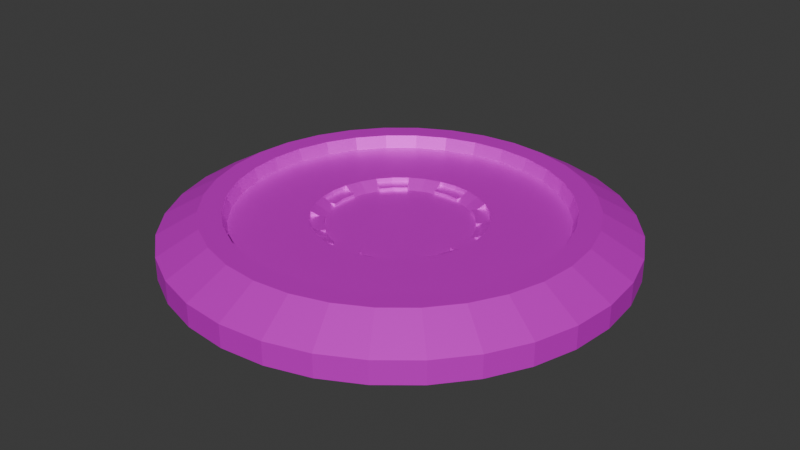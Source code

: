 # Source: vault.blend  (saved by Blender 4.2.66; exported with 4.5.12 LTS)
import bpy
from mathutils import Matrix  # noqa: F401  (used for matrix-valued properties, if any)

bpy.ops.wm.read_factory_settings(use_empty=True)
scene = bpy.context.scene
scene.name = 'Scene'

# ---- collections
col_collection = bpy.data.collections.new('Collection'); scene.collection.children.link(col_collection)

# ---- images (referenced by path relative to the original .blend; pixels are not part of the script)
import os
ASSET_DIR = os.environ.get("B2B_ASSET_DIR", "")  # directory of the original .blend (textures are referenced by path, not embedded)
HERE = os.path.dirname(os.path.abspath(__file__))  # packed textures are extracted next to this script under _unpacked/

def load_image(name, relpath, width, height, colorspace="sRGB"):
    """Load a texture the original file referenced (path relative to the .blend, or extracted next to this script)."""
    p = next((c for c in (os.path.join(HERE, relpath), os.path.join(ASSET_DIR, relpath)) if relpath and os.path.exists(c)), "")
    if p:
        img = bpy.data.images.load(p, check_existing=True)
        img.name = name
    else:  # same state as the original file: an image datablock whose file is absent (Cycles renders it pink)
        img = bpy.data.images.new(name, width, height)
        img.source = "FILE"
        img.filepath = "//" + (relpath or name)
    img.colorspace_settings.name = colorspace
    return img
img_imphenziapalette01_png = load_image('ImphenziaPalette01.png', 'ImphenziaPalette01.png', 1024, 1024, 'sRGB')

# ---- materials (node trees are filled in below, after node groups)
mat_material_001 = bpy.data.materials.new('Material.001')

# ---- material node trees
mat_material_001.use_nodes = True; mat_material_001.node_tree.nodes.clear()
_N = mat_material_001.node_tree.nodes; _L = mat_material_001.node_tree.links
n0 = _N.new('ShaderNodeBsdfPrincipled'); n0.name = 'Principled BSDF'; n0.location = (8, 259)
n0.inputs[1].default_value = 0.45
n1 = _N.new('ShaderNodeOutputMaterial'); n1.name = 'Material Output'; n1.location = (300, 300)
n2 = _N.new('ShaderNodeTexImage'); n2.name = 'Image Texture'; n2.location = (-398, 283)
n2.image = img_imphenziapalette01_png
_L.new(n0.outputs[0], n1.inputs[0])
_L.new(n2.outputs[0], n0.inputs[0])
n1.is_active_output = True

# ---- world
world_world = bpy.data.worlds.new('World'); scene.world = world_world
world_world.use_nodes = True; world_world.node_tree.nodes.clear()
_N = world_world.node_tree.nodes; _L = world_world.node_tree.links
n0 = _N.new('ShaderNodeOutputWorld'); n0.name = 'World Output'; n0.location = (300, 300)
n1 = _N.new('ShaderNodeBackground'); n1.name = 'Background'; n1.location = (10, 300)
n1.inputs[0].default_value = (0.05088, 0.05088, 0.05088, 1.0)
_L.new(n1.outputs[0], n0.inputs[0])
n0.is_active_output = True
world_world.color = (0.05088, 0.05088, 0.05088)
world_world.sun_shadow_jitter_overblur = 0.0

# ---- meshes
me_cylinder_001 = bpy.data.meshes.new('Cylinder.001')
me_cylinder_001.from_pydata([(0.0, 10.0, -1.0), (-1.608e-06, 2.589, 0.1123), (1.951, 9.808, -1.0), (0.5051, 2.539, 0.1123), (3.827, 9.239, -1.0), (0.9908, 2.392, 0.1123), (5.556, 8.315, -1.0), (1.438, 2.153, 0.1123), (7.071, 7.071, -1.0), (1.831, 1.831, 0.1123), (8.315, 5.556, -1.0), (2.153, 1.438, 0.1123), (9.239, 3.827, -1.0), (2.392, 0.9908, 0.1123), (9.808, 1.951, -1.0), (2.539, 0.5051, 0.1123), (10.0, 0.0, -1.0), (2.589, 1.608e-06, 0.1123), (9.808, -1.951, -1.0), (2.539, -0.5051, 0.1123), (9.239, -3.827, -1.0), (2.392, -0.9908, 0.1123), (8.315, -5.556, -1.0), (2.153, -1.438, 0.1123), (7.071, -7.071, -1.0), (1.831, -1.831, 0.1123), (5.556, -8.315, -1.0), (1.438, -2.153, 0.1123), (3.827, -9.239, -1.0), (0.9908, -2.392, 0.1123), (1.951, -9.808, -1.0), (0.5051, -2.539, 0.1123), (0.0, -10.0, -1.0), (1.608e-06, -2.589, 0.1123), (-1.951, -9.808, -1.0), (-0.5051, -2.539, 0.1123), (-3.827, -9.239, -1.0), (-0.9908, -2.392, 0.1123), (-5.556, -8.315, -1.0), (-1.438, -2.153, 0.1123), (-7.071, -7.071, -1.0), (-1.831, -1.831, 0.1123), (-8.315, -5.556, -1.0), (-2.153, -1.438, 0.1123), (-9.239, -3.827, -1.0), (-2.392, -0.9908, 0.1123), (-9.808, -1.951, -1.0), (-2.539, -0.5051, 0.1123), (-10.0, 0.0, -1.0), (-2.589, -1.608e-06, 0.1123), (-9.808, 1.951, -1.0), (-2.539, 0.5051, 0.1123), (-9.239, 3.827, -1.0), (-2.392, 0.9908, 0.1123), (-8.315, 5.556, -1.0), (-2.153, 1.438, 0.1123), (-7.071, 7.071, -1.0), (-1.831, 1.831, 0.1123), (-5.556, 8.315, -1.0), (-1.438, 2.153, 0.1123), (-3.827, 9.239, -1.0), (-0.9908, 2.392, 0.1123), (-1.951, 9.808, -1.0), (-0.5051, 2.539, 0.1123), (1.951, 9.808, 0.008844), (0.0, 10.0, 0.008844), (3.827, 9.239, 0.008844), (5.556, 8.315, 0.008844), (7.071, 7.071, 0.008844), (8.315, 5.556, 0.008844), (9.239, 3.827, 0.008844), (9.808, 1.951, 0.008844), (10.0, 0.0, 0.008844), (9.808, -1.951, 0.008844), (9.239, -3.827, 0.008844), (8.315, -5.556, 0.008844), (7.071, -7.071, 0.008844), (5.556, -8.315, 0.008844), (3.827, -9.239, 0.008844), (1.951, -9.808, 0.008844), (0.0, -10.0, 0.008844), (-1.951, -9.808, 0.008844), (-3.827, -9.239, 0.008844), (-5.556, -8.315, 0.008844), (-7.071, -7.071, 0.008844), (-8.315, -5.556, 0.008844), (-9.239, -3.827, 0.008844), (-9.808, -1.951, 0.008844), (-10.0, 0.0, 0.008844), (-9.808, 1.951, 0.008844), (-9.239, 3.827, 0.008844), (-8.315, 5.556, 0.008844), (-7.071, 7.071, 0.008844), (-5.556, 8.315, 0.008844), (-3.827, 9.239, 0.008844), (-1.951, 9.808, 0.008844), (1.569, 7.887, 1.0), (-5.963e-08, 8.042, 1.0), (3.077, 7.43, 1.0), (4.468, 6.687, 1.0), (5.686, 5.686, 1.0), (6.687, 4.468, 1.0), (7.43, 3.077, 1.0), (7.887, 1.569, 1.0), (8.042, 5.963e-08, 1.0), (7.887, -1.569, 1.0), (7.43, -3.077, 1.0), (6.687, -4.468, 1.0), (5.686, -5.686, 1.0), (4.468, -6.687, 1.0), (3.077, -7.43, 1.0), (1.569, -7.887, 1.0), (5.963e-08, -8.042, 1.0), (-1.569, -7.887, 1.0), (-3.077, -7.43, 1.0), (-4.468, -6.687, 1.0), (-5.686, -5.686, 1.0), (-6.687, -4.468, 1.0), (-7.43, -3.077, 1.0), (-7.887, -1.569, 1.0), (-8.042, -5.963e-08, 1.0), (-7.887, 1.569, 1.0), (-7.43, 3.077, 1.0), (-6.687, 4.468, 1.0), (-5.686, 5.686, 1.0), (-4.468, 6.687, 1.0), (-3.077, 7.43, 1.0), (-1.569, 7.887, 1.0), (1.419, 7.134, 1.0), (-2.859e-07, 7.274, 1.0), (2.784, 6.72, 1.0), (4.041, 6.048, 1.0), (5.143, 5.143, 1.0), (6.048, 4.041, 1.0), (6.72, 2.784, 1.0), (7.134, 1.419, 1.0), (7.274, 2.859e-07, 1.0), (7.134, -1.419, 1.0), (6.72, -2.784, 1.0), (6.048, -4.041, 1.0), (5.143, -5.143, 1.0), (4.041, -6.048, 1.0), (2.784, -6.72, 1.0), (1.419, -7.134, 1.0), (2.859e-07, -7.274, 1.0), (-1.419, -7.134, 1.0), (-2.784, -6.72, 1.0), (-4.041, -6.048, 1.0), (-5.143, -5.143, 1.0), (-6.048, -4.041, 1.0), (-6.72, -2.784, 1.0), (-7.134, -1.419, 1.0), (-7.274, -2.859e-07, 1.0), (-7.134, 1.419, 1.0), (-6.72, 2.784, 1.0), (-6.048, 4.041, 1.0), (-5.143, 5.143, 1.0), (-4.041, 6.048, 1.0), (-2.784, 6.72, 1.0), (-1.419, 7.134, 1.0), (0.7292, 3.666, 0.4521), (-1.411e-06, 3.738, 0.4521), (1.43, 3.453, 0.4521), (2.077, 3.108, 0.4521), (2.643, 2.643, 0.4521), (3.108, 2.077, 0.4521), (3.453, 1.43, 0.4521), (3.666, 0.7292, 0.4521), (3.738, 1.411e-06, 0.4521), (3.666, -0.7292, 0.4521), (3.453, -1.43, 0.4521), (3.108, -2.077, 0.4521), (2.643, -2.643, 0.4521), (2.077, -3.108, 0.4521), (1.43, -3.453, 0.4521), (0.7292, -3.666, 0.4521), (1.411e-06, -3.738, 0.4521), (-0.7292, -3.666, 0.4521), (-1.43, -3.453, 0.4521), (-2.077, -3.108, 0.4521), (-2.643, -2.643, 0.4521), (-3.108, -2.077, 0.4521), (-3.453, -1.43, 0.4521), (-3.666, -0.7292, 0.4521), (-3.738, -1.411e-06, 0.4521), (-3.666, 0.7292, 0.4521), (-3.453, 1.43, 0.4521), (-3.108, 2.077, 0.4521), (-2.643, 2.643, 0.4521), (-2.077, 3.108, 0.4521), (-1.43, 3.453, 0.4521), (-0.7292, 3.666, 0.4521), (0.6126, 3.08, 0.1123), (-1.503e-06, 3.14, 0.1123), (1.202, 2.901, 0.1123), (1.744, 2.611, 0.1123), (2.22, 2.22, 0.1123), (2.611, 1.744, 0.1123), (2.901, 1.202, 0.1123), (3.08, 0.6126, 0.1123), (3.14, 1.503e-06, 0.1123), (3.08, -0.6126, 0.1123), (2.901, -1.202, 0.1123), (2.611, -1.744, 0.1123), (2.22, -2.22, 0.1123), (1.744, -2.611, 0.1123), (1.202, -2.901, 0.1123), (0.6126, -3.08, 0.1123), (1.503e-06, -3.14, 0.1123), (-0.6126, -3.08, 0.1123), (-1.202, -2.901, 0.1123), (-1.744, -2.611, 0.1123), (-2.22, -2.22, 0.1123), (-2.611, -1.744, 0.1123), (-2.901, -1.202, 0.1123), (-3.08, -0.6126, 0.1123), (-3.14, -1.503e-06, 0.1123), (-3.08, 0.6126, 0.1123), (-2.901, 1.202, 0.1123), (-2.611, 1.744, 0.1123), (-2.22, 2.22, 0.1123), (-1.744, 2.611, 0.1123), (-1.202, 2.901, 0.1123), (-0.6126, 3.08, 0.1123), (0.7292, 3.666, 0.2469), (-1.411e-06, 3.738, 0.2469), (2.643, 2.643, 0.2469), (2.077, 3.108, 0.2469), (3.108, 2.077, 0.2469), (3.738, 1.411e-06, 0.2469), (3.666, 0.7292, 0.2469), (3.666, -0.7292, 0.2469), (2.643, -2.643, 0.2469), (3.108, -2.077, 0.2469), (2.077, -3.108, 0.2469), (1.411e-06, -3.738, 0.2469), (0.7292, -3.666, 0.2469), (-0.7292, -3.666, 0.2469), (-2.643, -2.643, 0.2469), (-2.077, -3.108, 0.2469), (-3.108, -2.077, 0.2469), (-3.738, -1.411e-06, 0.2469), (-3.666, -0.7292, 0.2469), (-3.666, 0.7292, 0.2469), (-2.643, 2.643, 0.2469), (-3.108, 2.077, 0.2469), (-2.077, 3.108, 0.2469), (-0.7292, 3.666, 0.2469), (0.6126, 3.08, 0.2469), (-1.503e-06, 3.14, 0.2469), (2.22, 2.22, 0.2469), (1.744, 2.611, 0.2469), (2.611, 1.744, 0.2469), (3.14, 1.503e-06, 0.2469), (3.08, 0.6126, 0.2469), (3.08, -0.6126, 0.2469), (2.22, -2.22, 0.2469), (2.611, -1.744, 0.2469), (1.744, -2.611, 0.2469), (1.503e-06, -3.14, 0.2469), (0.6126, -3.08, 0.2469), (-0.6126, -3.08, 0.2469), (-2.22, -2.22, 0.2469), (-1.744, -2.611, 0.2469), (-2.611, -1.744, 0.2469), (-3.14, -1.503e-06, 0.2469), (-3.08, -0.6126, 0.2469), (-3.08, 0.6126, 0.2469), (-2.22, 2.22, 0.2469), (-2.611, 1.744, 0.2469), (-1.744, 2.611, 0.2469), (-0.6126, 3.08, 0.2469), (1.608, 8.083, 1.0), (0.0, 8.241, 1.0), (3.154, 7.614, 1.0), (4.578, 6.852, 1.0), (5.827, 5.827, 1.0), (6.852, 4.578, 1.0), (7.614, 3.154, 1.0), (8.083, 1.608, 1.0), (8.241, 0.0, 1.0), (8.083, -1.608, 1.0), (7.614, -3.154, 1.0), (6.852, -4.578, 1.0), (5.827, -5.827, 1.0), (4.578, -6.852, 1.0), (3.154, -7.614, 1.0), (1.608, -8.083, 1.0), (0.0, -8.241, 1.0), (-1.608, -8.083, 1.0), (-3.154, -7.614, 1.0), (-4.578, -6.852, 1.0), (-5.827, -5.827, 1.0), (-6.852, -4.578, 1.0), (-7.614, -3.154, 1.0), (-8.083, -1.608, 1.0), (-8.241, 0.0, 1.0), (-8.083, 1.608, 1.0), (-7.614, 3.154, 1.0), (-6.852, 4.578, 1.0), (-5.827, 5.827, 1.0), (-4.578, 6.852, 1.0), (-3.154, 7.614, 1.0), (-1.608, 8.083, 1.0), (1.38, 6.939, 0.4521), (-3.492e-07, 7.075, 0.4521), (2.707, 6.536, 0.4521), (3.931, 5.883, 0.4521), (5.003, 5.003, 0.4521), (5.883, 3.931, 0.4521), (6.536, 2.707, 0.4521), (6.939, 1.38, 0.4521), (7.075, 3.492e-07, 0.4521), (6.939, -1.38, 0.4521), (6.536, -2.707, 0.4521), (5.883, -3.931, 0.4521), (5.003, -5.003, 0.4521), (3.931, -5.883, 0.4521), (2.707, -6.536, 0.4521), (1.38, -6.939, 0.4521), (3.492e-07, -7.075, 0.4521), (-1.38, -6.939, 0.4521), (-2.707, -6.536, 0.4521), (-3.931, -5.883, 0.4521), (-5.003, -5.003, 0.4521), (-5.883, -3.931, 0.4521), (-6.536, -2.707, 0.4521), (-6.939, -1.38, 0.4521), (-7.075, -3.492e-07, 0.4521), (-6.939, 1.38, 0.4521), (-6.536, 2.707, 0.4521), (-5.883, 3.931, 0.4521), (-5.003, 5.003, 0.4521), (-3.931, 5.883, 0.4521), (-2.707, 6.536, 0.4521), (-1.38, 6.939, 0.4521)], [], [(0, 65, 64, 2), (2, 64, 66, 4), (4, 66, 67, 6), (6, 67, 68, 8), (8, 68, 69, 10), (10, 69, 70, 12), (12, 70, 71, 14), (14, 71, 72, 16), (16, 72, 73, 18), (18, 73, 74, 20), (20, 74, 75, 22), (22, 75, 76, 24), (24, 76, 77, 26), (26, 77, 78, 28), (28, 78, 79, 30), (30, 79, 80, 32), (32, 80, 81, 34), (34, 81, 82, 36), (36, 82, 83, 38), (38, 83, 84, 40), (40, 84, 85, 42), (42, 85, 86, 44), (44, 86, 87, 46), (46, 87, 88, 48), (48, 88, 89, 50), (50, 89, 90, 52), (52, 90, 91, 54), (54, 91, 92, 56), (56, 92, 93, 58), (58, 93, 94, 60), (3, 1, 63, 61, 59, 27, 25, 23, 21, 19, 17, 15, 13, 11, 9, 7, 5), (60, 94, 95, 62), (62, 95, 65, 0), (0, 2, 4, 6, 8, 10, 12, 14, 16, 18, 20, 22, 24, 26, 28, 30, 32, 34, 36, 38, 40, 42, 44, 46, 48, 50, 52, 54, 56, 58, 60, 62), (273, 272, 64, 65), (272, 274, 66, 64), (274, 275, 67, 66), (275, 276, 68, 67), (276, 277, 69, 68), (277, 278, 70, 69), (278, 279, 71, 70), (279, 280, 72, 71), (280, 281, 73, 72), (281, 282, 74, 73), (282, 283, 75, 74), (283, 284, 76, 75), (284, 285, 77, 76), (285, 286, 78, 77), (286, 287, 79, 78), (287, 288, 80, 79), (288, 289, 81, 80), (289, 290, 82, 81), (290, 291, 83, 82), (291, 292, 84, 83), (292, 293, 85, 84), (293, 294, 86, 85), (294, 295, 87, 86), (295, 296, 88, 87), (296, 297, 89, 88), (297, 298, 90, 89), (298, 299, 91, 90), (299, 300, 92, 91), (300, 301, 93, 92), (301, 302, 94, 93), (302, 303, 95, 94), (303, 273, 65, 95), (129, 128, 96, 97), (128, 130, 98, 96), (130, 131, 99, 98), (131, 132, 100, 99), (132, 133, 101, 100), (133, 134, 102, 101), (134, 135, 103, 102), (135, 136, 104, 103), (136, 137, 105, 104), (137, 138, 106, 105), (138, 139, 107, 106), (139, 140, 108, 107), (140, 141, 109, 108), (141, 142, 110, 109), (142, 143, 111, 110), (143, 144, 112, 111), (144, 145, 113, 112), (145, 146, 114, 113), (146, 147, 115, 114), (147, 148, 116, 115), (148, 149, 117, 116), (149, 150, 118, 117), (150, 151, 119, 118), (151, 152, 120, 119), (152, 153, 121, 120), (153, 154, 122, 121), (154, 155, 123, 122), (155, 156, 124, 123), (156, 157, 125, 124), (157, 158, 126, 125), (158, 159, 127, 126), (159, 129, 97, 127), (161, 160, 304, 305), (160, 162, 306, 304), (162, 163, 307, 306), (163, 164, 308, 307), (164, 165, 309, 308), (165, 166, 310, 309), (166, 167, 311, 310), (167, 168, 312, 311), (168, 169, 313, 312), (169, 170, 314, 313), (170, 171, 315, 314), (171, 172, 316, 315), (172, 173, 317, 316), (173, 174, 318, 317), (174, 175, 319, 318), (175, 176, 320, 319), (176, 177, 321, 320), (177, 178, 322, 321), (178, 179, 323, 322), (179, 180, 324, 323), (180, 181, 325, 324), (181, 182, 326, 325), (182, 183, 327, 326), (183, 184, 328, 327), (184, 185, 329, 328), (185, 186, 330, 329), (186, 187, 331, 330), (187, 188, 332, 331), (188, 189, 333, 332), (189, 190, 334, 333), (190, 191, 335, 334), (191, 161, 305, 335), (176, 175, 236, 235), (192, 194, 162, 160), (194, 195, 163, 162), (189, 188, 244, 246), (223, 193, 249, 271), (197, 198, 166, 165), (198, 199, 167, 166), (196, 197, 252, 250), (217, 185, 243, 267), (201, 202, 170, 169), (202, 203, 171, 170), (188, 187, 245, 244), (160, 161, 225, 224), (205, 206, 174, 173), (206, 207, 175, 174), (195, 196, 250, 251), (171, 203, 257, 233), (209, 210, 178, 177), (210, 211, 179, 178), (208, 209, 261, 259), (173, 172, 232, 234), (213, 214, 182, 181), (214, 215, 183, 182), (207, 208, 259, 260), (183, 215, 266, 242), (217, 218, 186, 185), (218, 219, 187, 186), (220, 221, 270, 268), (201, 169, 231, 255), (221, 222, 190, 189), (222, 223, 191, 190), (172, 171, 233, 232), (1, 3, 192, 193), (3, 5, 194, 192), (5, 7, 195, 194), (7, 9, 196, 195), (9, 11, 197, 196), (11, 13, 198, 197), (13, 15, 199, 198), (15, 17, 200, 199), (17, 19, 201, 200), (19, 21, 202, 201), (21, 23, 203, 202), (23, 25, 204, 203), (25, 27, 205, 204), (27, 29, 206, 205), (29, 31, 207, 206), (31, 33, 208, 207), (33, 35, 209, 208), (35, 37, 210, 209), (37, 39, 211, 210), (39, 41, 212, 211), (41, 43, 213, 212), (43, 45, 214, 213), (45, 47, 215, 214), (47, 49, 216, 215), (49, 51, 217, 216), (51, 53, 218, 217), (53, 55, 219, 218), (55, 57, 220, 219), (57, 59, 221, 220), (59, 61, 222, 221), (61, 63, 223, 222), (63, 1, 193, 223), (249, 248, 224, 225), (251, 250, 226, 227), (250, 252, 228, 226), (254, 253, 229, 230), (253, 255, 231, 229), (257, 256, 232, 233), (256, 258, 234, 232), (260, 259, 235, 236), (259, 261, 237, 235), (263, 262, 238, 239), (262, 264, 240, 238), (266, 265, 241, 242), (265, 267, 243, 241), (269, 268, 244, 245), (268, 270, 246, 244), (271, 249, 225, 247), (205, 173, 234, 258), (187, 219, 269, 245), (211, 212, 262, 263), (177, 176, 235, 237), (164, 163, 227, 226), (192, 160, 224, 248), (212, 213, 264, 262), (175, 207, 260, 236), (199, 200, 253, 254), (165, 164, 226, 228), (161, 191, 247, 225), (221, 189, 246, 270), (200, 201, 255, 253), (163, 195, 251, 227), (180, 179, 239, 238), (209, 177, 237, 261), (191, 223, 271, 247), (181, 180, 238, 240), (215, 216, 265, 266), (168, 167, 230, 229), (197, 165, 228, 252), (216, 217, 267, 265), (179, 211, 263, 239), (203, 204, 256, 257), (169, 168, 229, 231), (204, 205, 258, 256), (167, 199, 254, 230), (184, 183, 242, 241), (213, 181, 240, 264), (193, 192, 248, 249), (219, 220, 268, 269), (185, 184, 241, 243), (97, 96, 272, 273), (96, 98, 274, 272), (98, 99, 275, 274), (99, 100, 276, 275), (100, 101, 277, 276), (101, 102, 278, 277), (102, 103, 279, 278), (103, 104, 280, 279), (104, 105, 281, 280), (105, 106, 282, 281), (106, 107, 283, 282), (107, 108, 284, 283), (108, 109, 285, 284), (109, 110, 286, 285), (110, 111, 287, 286), (111, 112, 288, 287), (112, 113, 289, 288), (113, 114, 290, 289), (114, 115, 291, 290), (115, 116, 292, 291), (116, 117, 293, 292), (117, 118, 294, 293), (118, 119, 295, 294), (119, 120, 296, 295), (120, 121, 297, 296), (121, 122, 298, 297), (122, 123, 299, 298), (123, 124, 300, 299), (124, 125, 301, 300), (125, 126, 302, 301), (126, 127, 303, 302), (127, 97, 273, 303), (128, 129, 305, 304), (130, 128, 304, 306), (131, 130, 306, 307), (132, 131, 307, 308), (133, 132, 308, 309), (134, 133, 309, 310), (135, 134, 310, 311), (136, 135, 311, 312), (137, 136, 312, 313), (138, 137, 313, 314), (139, 138, 314, 315), (140, 139, 315, 316), (141, 140, 316, 317), (142, 141, 317, 318), (143, 142, 318, 319), (144, 143, 319, 320), (145, 144, 320, 321), (146, 145, 321, 322), (147, 146, 322, 323), (148, 147, 323, 324), (149, 148, 324, 325), (150, 149, 325, 326), (151, 150, 326, 327), (152, 151, 327, 328), (153, 152, 328, 329), (154, 153, 329, 330), (155, 154, 330, 331), (156, 155, 331, 332), (157, 156, 332, 333), (158, 157, 333, 334), (159, 158, 334, 335), (129, 159, 335, 305), (27, 59, 57, 55, 53, 51, 49, 47, 45, 43, 41, 39, 37, 35, 33, 31, 29)])
_uv = me_cylinder_001.uv_layers.new(name='UVMap')
_uv.uv.foreach_set('vector', [0.5713, 0.9515, 0.5713, 0.9515, 0.5713, 0.9515, 0.5713, 0.9515, 0.5713, 0.9515, 0.5713, 0.9515, 0.5713, 0.9515, 0.5713, 0.9515, 0.5713, 0.9515, 0.5713, 0.9515, 0.5713, 0.9515, 0.5713, 0.9515, 0.5713, 0.9515, 0.5713, 0.9515, 0.5713, 0.9515, 0.5713, 0.9515, 0.5713, 0.9515, 0.5713, 0.9515, 0.5713, 0.9515, 0.5713, 0.9515, 0.5713, 0.9515, 0.5713, 0.9515, 0.5713, 0.9515, 0.5713, 0.9515, 0.5713, 0.9515, 0.5713, 0.9515, 0.5713, 0.9515, 0.5713, 0.9515, 0.5713, 0.9515, 0.5713, 0.9515, 0.5713, 0.9515, 0.5713, 0.9515, 0.5713, 0.9515, 0.5713, 0.9515, 0.5713, 0.9515, 0.5713, 0.9515, 0.5713, 0.9515, 0.5713, 0.9515, 0.5713, 0.9515, 0.5713, 0.9515, 0.5713, 0.9515, 0.5713, 0.9515, 0.5713, 0.9515, 0.5713, 0.9515, 0.5713, 0.9515, 0.5713, 0.9515, 0.5713, 0.9515, 0.5713, 0.9515, 0.5713, 0.9515, 0.5713, 0.9515, 0.5713, 0.9515, 0.5713, 0.9515, 0.5713, 0.9515, 0.5713, 0.9515, 0.5713, 0.9515, 0.5713, 0.9515, 0.5713, 0.9515, 0.5713, 0.9515, 0.5713, 0.9515, 0.5713, 0.9515, 0.5713, 0.9515, 0.5713, 0.9515, 0.5713, 0.9515, 0.5713, 0.9515, 0.5713, 0.9515, 0.5713, 0.9515, 0.5713, 0.9515, 0.5713, 0.9515, 0.5713, 0.9515, 0.5713, 0.9515, 0.5713, 0.9515, 0.5713, 0.9515, 0.5713, 0.9515, 0.5713, 0.9515, 0.5713, 0.9515, 0.5713, 0.9515, 0.5713, 0.9515, 0.5713, 0.9515, 0.5713, 0.9515, 0.5713, 0.9515, 0.5713, 0.9515, 0.5713, 0.9515, 0.5713, 0.9515, 0.5713, 0.9515, 0.5713, 0.9515, 0.5713, 0.9515, 0.5713, 0.9515, 0.5713, 0.9515, 0.5713, 0.9515, 0.5713, 0.9515, 0.5713, 0.9515, 0.5713, 0.9515, 0.5713, 0.9515, 0.5713, 0.9515, 0.5713, 0.9515, 0.5713, 0.9515, 0.5713, 0.9515, 0.5713, 0.9515, 0.5713, 0.9515, 0.5713, 0.9515, 0.5713, 0.9515, 0.5713, 0.9515, 0.5713, 0.9515, 0.5713, 0.9515, 0.5713, 0.9515, 0.5713, 0.9515, 0.5713, 0.9515, 0.5713, 0.9515, 0.5713, 0.9515, 0.5713, 0.9515, 0.5713, 0.9515, 0.5713, 0.9515, 0.5713, 0.9515, 0.5713, 0.9515, 0.5713, 0.9515, 0.5713, 0.9515, 0.5713, 0.9515, 0.5713, 0.9515, 0.5713, 0.9515, 0.5713, 0.9515, 0.5713, 0.9515, 0.5713, 0.9515, 0.5713, 0.9515, 0.5713, 0.9515, 0.5713, 0.9515, 0.5713, 0.9515, 0.5713, 0.9515, 0.5713, 0.9515, 0.5713, 0.9515, 0.5713, 0.9515, 0.5713, 0.9515, 0.5713, 0.9515, 0.5713, 0.9515, 0.5713, 0.9515, 0.5713, 0.9515, 0.5713, 0.9515, 0.5713, 0.9515, 0.5713, 0.9515, 0.5713, 0.9515, 0.5713, 0.9515, 0.5713, 0.9515, 0.5713, 0.9515, 0.5713, 0.9515, 0.5713, 0.9515, 0.5713, 0.9515, 0.5713, 0.9515, 0.5713, 0.9515, 0.5713, 0.9515, 0.5713, 0.9515, 0.5713, 0.9515, 0.5713, 0.9515, 0.5713, 0.9515, 0.5713, 0.9515, 0.5713, 0.9515, 0.5713, 0.9515, 0.5713, 0.9515, 0.5713, 0.9515, 0.5713, 0.9515, 0.5713, 0.9515, 0.5713, 0.9515, 0.5713, 0.9515, 0.5713, 0.9515, 0.5713, 0.9515, 0.5713, 0.9515, 0.5713, 0.9515, 0.5713, 0.9515, 0.5713, 0.9515, 0.5713, 0.9515, 0.5713, 0.9515, 0.5713, 0.9515, 0.5713, 0.9515, 0.5713, 0.9515, 0.5713, 0.9515, 0.5713, 0.9515, 0.5713, 0.9515, 0.5713, 0.9515, 0.5713, 0.9515, 0.5713, 0.9515, 0.5713, 0.9515, 0.5713, 0.9515, 0.5713, 0.9515, 0.5713, 0.9515, 0.5713, 0.9515, 0.5713, 0.9515, 0.5713, 0.9515, 0.5713, 0.9515, 0.5713, 0.9515, 0.5713, 0.9515, 0.5713, 0.9515, 0.5713, 0.9515, 0.5713, 0.9515, 0.5713, 0.9515, 0.5713, 0.9515, 0.5713, 0.9515, 0.5713, 0.9515, 0.5713, 0.9515, 0.5713, 0.9515, 0.5713, 0.9515, 0.5713, 0.9515, 0.5713, 0.9515, 0.5713, 0.9515, 0.5713, 0.9515, 0.5713, 0.9515, 0.5713, 0.9515, 0.5713, 0.9515, 0.5713, 0.9515, 0.5713, 0.9515, 0.5713, 0.9515, 0.5713, 0.9515, 0.5713, 0.9515, 0.5713, 0.9515, 0.5713, 0.9515, 0.5713, 0.9515, 0.5713, 0.9515, 0.5713, 0.9515, 0.5713, 0.9515, 0.5713, 0.9515, 0.5713, 0.9515, 0.5713, 0.9515, 0.5713, 0.9515, 0.5713, 0.9515, 0.5713, 0.9515, 0.5713, 0.9515, 0.5713, 0.9515, 0.5713, 0.9515, 0.5713, 0.9515, 0.5713, 0.9515, 0.5713, 0.9515, 0.5713, 0.9515, 0.5713, 0.9515, 0.5713, 0.9515, 0.5713, 0.9515, 0.5713, 0.9515, 0.5713, 0.9515, 0.5713, 0.9515, 0.5713, 0.9515, 0.5713, 0.9515, 0.5713, 0.9515, 0.5713, 0.9515, 0.5713, 0.9515, 0.5713, 0.9515, 0.5713, 0.9515, 0.5713, 0.9515, 0.5713, 0.9515, 0.5713, 0.9515, 0.5713, 0.9515, 0.5713, 0.9515, 0.5713, 0.9515, 0.5713, 0.9515, 0.5713, 0.9515, 0.5713, 0.9515, 0.5713, 0.9515, 0.5713, 0.9515, 0.5713, 0.9515, 0.5713, 0.9515, 0.5713, 0.9515, 0.5713, 0.9515, 0.5713, 0.9515, 0.5713, 0.9515, 0.5713, 0.9515, 0.5713, 0.9515, 0.5713, 0.9515, 0.5713, 0.9515, 0.5713, 0.9515, 0.5713, 0.9515, 0.5713, 0.9515, 0.5713, 0.9515, 0.5713, 0.9515, 0.5713, 0.9515, 0.5713, 0.9515, 0.5713, 0.9515, 0.5713, 0.9515, 0.5713, 0.9515, 0.5713, 0.9515, 0.5713, 0.9515, 0.5713, 0.9515, 0.5713, 0.9515, 0.5713, 0.9515, 0.5713, 0.9515, 0.5713, 0.9515, 0.5713, 0.9515, 0.5713, 0.9515, 0.5713, 0.9515, 0.5713, 0.9515, 0.5713, 0.9515, 0.5713, 0.9515, 0.5713, 0.9515, 0.5713, 0.9515, 0.5713, 0.9515, 0.5713, 0.9515, 0.5713, 0.9515, 0.5713, 0.9515, 0.5713, 0.9515, 0.5713, 0.9515, 0.5713, 0.9515, 0.5713, 0.9515, 0.5713, 0.9515, 0.5713, 0.9515, 0.5713, 0.9515, 0.5713, 0.9515, 0.5713, 0.9515, 0.5713, 0.9515, 0.5713, 0.9515, 0.5713, 0.9515, 0.5713, 0.9515, 0.5713, 0.9515, 0.5713, 0.9515, 0.5713, 0.9515, 0.5713, 0.9515, 0.5713, 0.9515, 0.5713, 0.9515, 0.5713, 0.9515, 0.5713, 0.9515, 0.5713, 0.9515, 0.5713, 0.9515, 0.5713, 0.9515, 0.5713, 0.9515, 0.5713, 0.9515, 0.5713, 0.9515, 0.5713, 0.9515, 0.5713, 0.9515, 0.5713, 0.9515, 0.5713, 0.9515, 0.5713, 0.9515, 0.5713, 0.9515, 0.5713, 0.9515, 0.5713, 0.9515, 0.5713, 0.9515, 0.5713, 0.9515, 0.5713, 0.9515, 0.5713, 0.9515, 0.5713, 0.9515, 0.5713, 0.9515, 0.5713, 0.9515, 0.5713, 0.9515, 0.5713, 0.9515, 0.5713, 0.9515, 0.5713, 0.9515, 0.5713, 0.9515, 0.5713, 0.9515, 0.5713, 0.9515, 0.5713, 0.9515, 0.5713, 0.9515, 0.5713, 0.9515, 0.5713, 0.9515, 0.5713, 0.9515, 0.5713, 0.9515, 0.5713, 0.9515, 0.5713, 0.9515, 0.5713, 0.9515, 0.5713, 0.9515, 0.5713, 0.9515, 0.5713, 0.9515, 0.5713, 0.9515, 0.5713, 0.9515, 0.5713, 0.9515, 0.5713, 0.9515, 0.5713, 0.9515, 0.5713, 0.9515, 0.5713, 0.9515, 0.5713, 0.9515, 0.5713, 0.9515, 0.5713, 0.9515, 0.5713, 0.9515, 0.5713, 0.9515, 0.5713, 0.9515, 0.5713, 0.9515, 0.5713, 0.9515, 0.5713, 0.9515, 0.5713, 0.9515, 0.5713, 0.9515, 0.5713, 0.9515, 0.5713, 0.9515, 0.5713, 0.9515, 0.5713, 0.9515, 0.5713, 0.9515, 0.5713, 0.9515, 0.5713, 0.9515, 0.5713, 0.9515, 0.5713, 0.9515, 0.5713, 0.9515, 0.5713, 0.9515, 0.5713, 0.9515, 0.5713, 0.9515, 0.5713, 0.9515, 0.5713, 0.9515, 0.5713, 0.9515, 0.5713, 0.9515, 0.5713, 0.9515, 0.5713, 0.9515, 0.5713, 0.9515, 0.5713, 0.9515, 0.5713, 0.9515, 0.5713, 0.9515, 0.5713, 0.9515, 0.5713, 0.9515, 0.5713, 0.9515, 0.5713, 0.9515, 0.5713, 0.9515, 0.5713, 0.9515, 0.5713, 0.9515, 0.5713, 0.9515, 0.5713, 0.9515, 0.5713, 0.9515, 0.5713, 0.9515, 0.5713, 0.9515, 0.5713, 0.9515, 0.5713, 0.9515, 0.5713, 0.9515, 0.5713, 0.9515, 0.5713, 0.9515, 0.5713, 0.9515, 0.5713, 0.9515, 0.5713, 0.9515, 0.5713, 0.9515, 0.5713, 0.9515, 0.5713, 0.9515, 0.5713, 0.9515, 0.5713, 0.9515, 0.5713, 0.9515, 0.5713, 0.9515, 0.5713, 0.9515, 0.5713, 0.9515, 0.5713, 0.9515, 0.5713, 0.9515, 0.5713, 0.9515, 0.5713, 0.9515, 0.5713, 0.9515, 0.5713, 0.9515, 0.5713, 0.9515, 0.5713, 0.9515, 0.5713, 0.9515, 0.5713, 0.9515, 0.5713, 0.9515, 0.5713, 0.9515, 0.5713, 0.9515, 0.5713, 0.9515, 0.4411, 0.05234, 0.4411, 0.05234, 0.4411, 0.05234, 0.4411, 0.05234, 0.5713, 0.9515, 0.5713, 0.9515, 0.5713, 0.9515, 0.5713, 0.9515, 0.5713, 0.9515, 0.5713, 0.9515, 0.5713, 0.9515, 0.5713, 0.9515, 0.5713, 0.9515, 0.5713, 0.9515, 0.5713, 0.9515, 0.5713, 0.9515, 0.4411, 0.05234, 0.4411, 0.05234, 0.4411, 0.05234, 0.4411, 0.05234, 0.5713, 0.9515, 0.5713, 0.9515, 0.5713, 0.9515, 0.5713, 0.9515, 0.5713, 0.9515, 0.5713, 0.9515, 0.5713, 0.9515, 0.5713, 0.9515, 0.5713, 0.9515, 0.5713, 0.9515, 0.5713, 0.9515, 0.5713, 0.9515, 0.4411, 0.05234, 0.4411, 0.05234, 0.4411, 0.05234, 0.4411, 0.05234, 0.5713, 0.9515, 0.5713, 0.9515, 0.5713, 0.9515, 0.5713, 0.9515, 0.5713, 0.9515, 0.5713, 0.9515, 0.5713, 0.9515, 0.5713, 0.9515, 0.5713, 0.9515, 0.5713, 0.9515, 0.5713, 0.9515, 0.5713, 0.9515, 0.4411, 0.05234, 0.4411, 0.05234, 0.4411, 0.05234, 0.4411, 0.05234, 0.5713, 0.9515, 0.5713, 0.9515, 0.5713, 0.9515, 0.5713, 0.9515, 0.5713, 0.9515, 0.5713, 0.9515, 0.5713, 0.9515, 0.5713, 0.9515, 0.5713, 0.9515, 0.5713, 0.9515, 0.5713, 0.9515, 0.5713, 0.9515, 0.4411, 0.05234, 0.4411, 0.05234, 0.4411, 0.05234, 0.4411, 0.05234, 0.5713, 0.9515, 0.5713, 0.9515, 0.5713, 0.9515, 0.5713, 0.9515, 0.5713, 0.9515, 0.5713, 0.9515, 0.5713, 0.9515, 0.5713, 0.9515, 0.5713, 0.9515, 0.5713, 0.9515, 0.5713, 0.9515, 0.5713, 0.9515, 0.4411, 0.05234, 0.4411, 0.05234, 0.4411, 0.05234, 0.4411, 0.05234, 0.5713, 0.9515, 0.5713, 0.9515, 0.5713, 0.9515, 0.5713, 0.9515, 0.5713, 0.9515, 0.5713, 0.9515, 0.5713, 0.9515, 0.5713, 0.9515, 0.5713, 0.9515, 0.5713, 0.9515, 0.5713, 0.9515, 0.5713, 0.9515, 0.4411, 0.05234, 0.4411, 0.05234, 0.4411, 0.05234, 0.4411, 0.05234, 0.5713, 0.9515, 0.5713, 0.9515, 0.5713, 0.9515, 0.5713, 0.9515, 0.5713, 0.9515, 0.5713, 0.9515, 0.5713, 0.9515, 0.5713, 0.9515, 0.5713, 0.9515, 0.5713, 0.9515, 0.5713, 0.9515, 0.5713, 0.9515, 0.4411, 0.05234, 0.4411, 0.05234, 0.4411, 0.05234, 0.4411, 0.05234, 0.5713, 0.9515, 0.5713, 0.9515, 0.5713, 0.9515, 0.5713, 0.9515, 0.5713, 0.9515, 0.5713, 0.9515, 0.5713, 0.9515, 0.5713, 0.9515, 0.5713, 0.9515, 0.5713, 0.9515, 0.5713, 0.9515, 0.5713, 0.9515, 0.5713, 0.9515, 0.5713, 0.9515, 0.5713, 0.9515, 0.5713, 0.9515, 0.5713, 0.9515, 0.5713, 0.9515, 0.5713, 0.9515, 0.5713, 0.9515, 0.5713, 0.9515, 0.5713, 0.9515, 0.5713, 0.9515, 0.5713, 0.9515, 0.314, 0.8119, 0.314, 0.8119, 0.314, 0.8119, 0.314, 0.8119, 0.5713, 0.9515, 0.5713, 0.9515, 0.5713, 0.9515, 0.5713, 0.9515, 0.5713, 0.9515, 0.5713, 0.9515, 0.5713, 0.9515, 0.5713, 0.9515, 0.314, 0.8119, 0.314, 0.8119, 0.314, 0.8119, 0.314, 0.8119, 0.5713, 0.9515, 0.5713, 0.9515, 0.5713, 0.9515, 0.5713, 0.9515, 0.5713, 0.9515, 0.5713, 0.9515, 0.5713, 0.9515, 0.5713, 0.9515, 0.5713, 0.9515, 0.5713, 0.9515, 0.5713, 0.9515, 0.5713, 0.9515, 0.5713, 0.9515, 0.5713, 0.9515, 0.5713, 0.9515, 0.5713, 0.9515, 0.5713, 0.9515, 0.5713, 0.9515, 0.5713, 0.9515, 0.5713, 0.9515, 0.5713, 0.9515, 0.5713, 0.9515, 0.5713, 0.9515, 0.5713, 0.9515, 0.5713, 0.9515, 0.5713, 0.9515, 0.5713, 0.9515, 0.5713, 0.9515, 0.314, 0.8119, 0.314, 0.8119, 0.314, 0.8119, 0.314, 0.8119, 0.5713, 0.9515, 0.5713, 0.9515, 0.5713, 0.9515, 0.5713, 0.9515, 0.5713, 0.9515, 0.5713, 0.9515, 0.5713, 0.9515, 0.5713, 0.9515, 0.5713, 0.9515, 0.5713, 0.9515, 0.5713, 0.9515, 0.5713, 0.9515, 0.314, 0.8119, 0.314, 0.8119, 0.314, 0.8119, 0.314, 0.8119, 0.5713, 0.9515, 0.5713, 0.9515, 0.5713, 0.9515, 0.5713, 0.9515, 0.5713, 0.9515, 0.5713, 0.9515, 0.5713, 0.9515, 0.5713, 0.9515, 0.5713, 0.9515, 0.5713, 0.9515, 0.5713, 0.9515, 0.5713, 0.9515, 0.314, 0.8119, 0.314, 0.8119, 0.314, 0.8119, 0.314, 0.8119, 0.5713, 0.9515, 0.5713, 0.9515, 0.5713, 0.9515, 0.5713, 0.9515, 0.5713, 0.9515, 0.5713, 0.9515, 0.5713, 0.9515, 0.5713, 0.9515, 0.5713, 0.9515, 0.5713, 0.9515, 0.5713, 0.9515, 0.5713, 0.9515, 0.314, 0.8119, 0.314, 0.8119, 0.314, 0.8119, 0.314, 0.8119, 0.5713, 0.9515, 0.5713, 0.9515, 0.5713, 0.9515, 0.5713, 0.9515, 0.5713, 0.9515, 0.5713, 0.9515, 0.5713, 0.9515, 0.5713, 0.9515, 0.5713, 0.9515, 0.5713, 0.9515, 0.5713, 0.9515, 0.5713, 0.9515, 0.5713, 0.9515, 0.5713, 0.9515, 0.5713, 0.9515, 0.5713, 0.9515, 0.314, 0.8119, 0.314, 0.8119, 0.314, 0.8119, 0.314, 0.8119, 0.314, 0.8119, 0.314, 0.8119, 0.314, 0.8119, 0.314, 0.8119, 0.314, 0.8119, 0.314, 0.8119, 0.314, 0.8119, 0.314, 0.8119, 0.314, 0.8119, 0.314, 0.8119, 0.314, 0.8119, 0.314, 0.8119, 0.314, 0.8119, 0.314, 0.8119, 0.314, 0.8119, 0.314, 0.8119, 0.314, 0.8119, 0.314, 0.8119, 0.314, 0.8119, 0.314, 0.8119, 0.314, 0.8119, 0.314, 0.8119, 0.314, 0.8119, 0.314, 0.8119, 0.314, 0.8119, 0.314, 0.8119, 0.314, 0.8119, 0.314, 0.8119, 0.314, 0.8119, 0.314, 0.8119, 0.314, 0.8119, 0.314, 0.8119, 0.314, 0.8119, 0.314, 0.8119, 0.314, 0.8119, 0.314, 0.8119, 0.314, 0.8119, 0.314, 0.8119, 0.314, 0.8119, 0.314, 0.8119, 0.314, 0.8119, 0.314, 0.8119, 0.314, 0.8119, 0.314, 0.8119, 0.314, 0.8119, 0.314, 0.8119, 0.314, 0.8119, 0.314, 0.8119, 0.314, 0.8119, 0.314, 0.8119, 0.314, 0.8119, 0.314, 0.8119, 0.314, 0.8119, 0.314, 0.8119, 0.314, 0.8119, 0.314, 0.8119, 0.314, 0.8119, 0.314, 0.8119, 0.314, 0.8119, 0.314, 0.8119, 0.314, 0.8119, 0.314, 0.8119, 0.314, 0.8119, 0.314, 0.8119, 0.314, 0.8119, 0.314, 0.8119, 0.314, 0.8119, 0.314, 0.8119, 0.314, 0.8119, 0.314, 0.8119, 0.314, 0.8119, 0.314, 0.8119, 0.314, 0.8119, 0.314, 0.8119, 0.314, 0.8119, 0.314, 0.8119, 0.314, 0.8119, 0.314, 0.8119, 0.314, 0.8119, 0.314, 0.8119, 0.314, 0.8119, 0.314, 0.8119, 0.314, 0.8119, 0.314, 0.8119, 0.314, 0.8119, 0.314, 0.8119, 0.314, 0.8119, 0.314, 0.8119, 0.314, 0.8119, 0.314, 0.8119, 0.314, 0.8119, 0.314, 0.8119, 0.314, 0.8119, 0.314, 0.8119, 0.314, 0.8119, 0.314, 0.8119, 0.314, 0.8119, 0.314, 0.8119, 0.314, 0.8119, 0.314, 0.8119, 0.314, 0.8119, 0.314, 0.8119, 0.314, 0.8119, 0.314, 0.8119, 0.314, 0.8119, 0.314, 0.8119, 0.314, 0.8119, 0.314, 0.8119, 0.314, 0.8119, 0.314, 0.8119, 0.314, 0.8119, 0.314, 0.8119, 0.314, 0.8119, 0.314, 0.8119, 0.314, 0.8119, 0.314, 0.8119, 0.314, 0.8119, 0.314, 0.8119, 0.314, 0.8119, 0.314, 0.8119, 0.314, 0.8119, 0.314, 0.8119, 0.314, 0.8119, 0.314, 0.8119, 0.8069, 0.6786, 0.8069, 0.6786, 0.8069, 0.6786, 0.8069, 0.6786, 0.8069, 0.6786, 0.8069, 0.6786, 0.8069, 0.6786, 0.8069, 0.6786, 0.8069, 0.6786, 0.8069, 0.6786, 0.8069, 0.6786, 0.8069, 0.6786, 0.8069, 0.6786, 0.8069, 0.6786, 0.8069, 0.6786, 0.8069, 0.6786, 0.8069, 0.6786, 0.8069, 0.6786, 0.8069, 0.6786, 0.8069, 0.6786, 0.8069, 0.6786, 0.8069, 0.6786, 0.8069, 0.6786, 0.8069, 0.6786, 0.8069, 0.6786, 0.8069, 0.6786, 0.8069, 0.6786, 0.8069, 0.6786, 0.8069, 0.6786, 0.8069, 0.6786, 0.8069, 0.6786, 0.8069, 0.6786, 0.8069, 0.6786, 0.8069, 0.6786, 0.8069, 0.6786, 0.8069, 0.6786, 0.8069, 0.6786, 0.8069, 0.6786, 0.8069, 0.6786, 0.8069, 0.6786, 0.8069, 0.6786, 0.8069, 0.6786, 0.8069, 0.6786, 0.8069, 0.6786, 0.8069, 0.6786, 0.8069, 0.6786, 0.8069, 0.6786, 0.8069, 0.6786, 0.8069, 0.6786, 0.8069, 0.6786, 0.8069, 0.6786, 0.8069, 0.6786, 0.8069, 0.6786, 0.8069, 0.6786, 0.8069, 0.6786, 0.8069, 0.6786, 0.8069, 0.6786, 0.8069, 0.6786, 0.8069, 0.6786, 0.8069, 0.6786, 0.8069, 0.6786, 0.8069, 0.6786, 0.8069, 0.6786, 0.8069, 0.6786, 0.5713, 0.9515, 0.5713, 0.9515, 0.5713, 0.9515, 0.5713, 0.9515, 0.5713, 0.9515, 0.5713, 0.9515, 0.5713, 0.9515, 0.5713, 0.9515, 0.314, 0.8119, 0.314, 0.8119, 0.314, 0.8119, 0.314, 0.8119, 0.5713, 0.9515, 0.5713, 0.9515, 0.5713, 0.9515, 0.5713, 0.9515, 0.5713, 0.9515, 0.5713, 0.9515, 0.5713, 0.9515, 0.5713, 0.9515, 0.5713, 0.9515, 0.5713, 0.9515, 0.5713, 0.9515, 0.5713, 0.9515, 0.314, 0.8119, 0.314, 0.8119, 0.314, 0.8119, 0.314, 0.8119, 0.5713, 0.9515, 0.5713, 0.9515, 0.5713, 0.9515, 0.5713, 0.9515, 0.314, 0.8119, 0.314, 0.8119, 0.314, 0.8119, 0.314, 0.8119, 0.5713, 0.9515, 0.5713, 0.9515, 0.5713, 0.9515, 0.5713, 0.9515, 0.5713, 0.9515, 0.5713, 0.9515, 0.5713, 0.9515, 0.5713, 0.9515, 0.5713, 0.9515, 0.5713, 0.9515, 0.5713, 0.9515, 0.5713, 0.9515, 0.314, 0.8119, 0.314, 0.8119, 0.314, 0.8119, 0.314, 0.8119, 0.5713, 0.9515, 0.5713, 0.9515, 0.5713, 0.9515, 0.5713, 0.9515, 0.5713, 0.9515, 0.5713, 0.9515, 0.5713, 0.9515, 0.5713, 0.9515, 0.5713, 0.9515, 0.5713, 0.9515, 0.5713, 0.9515, 0.5713, 0.9515, 0.5713, 0.9515, 0.5713, 0.9515, 0.5713, 0.9515, 0.5713, 0.9515, 0.5713, 0.9515, 0.5713, 0.9515, 0.5713, 0.9515, 0.5713, 0.9515, 0.314, 0.8119, 0.314, 0.8119, 0.314, 0.8119, 0.314, 0.8119, 0.5713, 0.9515, 0.5713, 0.9515, 0.5713, 0.9515, 0.5713, 0.9515, 0.5713, 0.9515, 0.5713, 0.9515, 0.5713, 0.9515, 0.5713, 0.9515, 0.314, 0.8119, 0.314, 0.8119, 0.314, 0.8119, 0.314, 0.8119, 0.5713, 0.9515, 0.5713, 0.9515, 0.5713, 0.9515, 0.5713, 0.9515, 0.314, 0.8119, 0.314, 0.8119, 0.314, 0.8119, 0.314, 0.8119, 0.5713, 0.9515, 0.5713, 0.9515, 0.5713, 0.9515, 0.5713, 0.9515, 0.314, 0.8119, 0.314, 0.8119, 0.314, 0.8119, 0.314, 0.8119, 0.5713, 0.9515, 0.5713, 0.9515, 0.5713, 0.9515, 0.5713, 0.9515, 0.5713, 0.9515, 0.5713, 0.9515, 0.5713, 0.9515, 0.5713, 0.9515, 0.5713, 0.9515, 0.5713, 0.9515, 0.5713, 0.9515, 0.5713, 0.9515, 0.314, 0.8119, 0.314, 0.8119, 0.314, 0.8119, 0.314, 0.8119, 0.314, 0.8119, 0.314, 0.8119, 0.314, 0.8119, 0.314, 0.8119, 0.5713, 0.9515, 0.5713, 0.9515, 0.5713, 0.9515, 0.5713, 0.9515, 0.5713, 0.9515, 0.5713, 0.9515, 0.5713, 0.9515, 0.5713, 0.9515, 0.5713, 0.9515, 0.5713, 0.9515, 0.5713, 0.9515, 0.5713, 0.9515, 0.5713, 0.9515, 0.5713, 0.9515, 0.5713, 0.9515, 0.5713, 0.9515, 0.5713, 0.9515, 0.5713, 0.9515, 0.5713, 0.9515, 0.5713, 0.9515, 0.5713, 0.9515, 0.5713, 0.9515, 0.5713, 0.9515, 0.5713, 0.9515, 0.5713, 0.9515, 0.5713, 0.9515, 0.5713, 0.9515, 0.5713, 0.9515, 0.5713, 0.9515, 0.5713, 0.9515, 0.5713, 0.9515, 0.5713, 0.9515, 0.5713, 0.9515, 0.5713, 0.9515, 0.5713, 0.9515, 0.5713, 0.9515, 0.5713, 0.9515, 0.5713, 0.9515, 0.5713, 0.9515, 0.5713, 0.9515, 0.5713, 0.9515, 0.5713, 0.9515, 0.5713, 0.9515, 0.5713, 0.9515, 0.5713, 0.9515, 0.5713, 0.9515, 0.5713, 0.9515, 0.5713, 0.9515, 0.5713, 0.9515, 0.5713, 0.9515, 0.5713, 0.9515, 0.5713, 0.9515, 0.5713, 0.9515, 0.5713, 0.9515, 0.5713, 0.9515, 0.5713, 0.9515, 0.5713, 0.9515, 0.5713, 0.9515, 0.5713, 0.9515, 0.5713, 0.9515, 0.5713, 0.9515, 0.5713, 0.9515, 0.5713, 0.9515, 0.5713, 0.9515, 0.5713, 0.9515, 0.5713, 0.9515, 0.5713, 0.9515, 0.5713, 0.9515, 0.5713, 0.9515, 0.5713, 0.9515, 0.5713, 0.9515, 0.5713, 0.9515, 0.5713, 0.9515, 0.5713, 0.9515, 0.5713, 0.9515, 0.5713, 0.9515, 0.5713, 0.9515, 0.5713, 0.9515, 0.5713, 0.9515, 0.5713, 0.9515, 0.5713, 0.9515, 0.5713, 0.9515, 0.5713, 0.9515, 0.5713, 0.9515, 0.5713, 0.9515, 0.5713, 0.9515, 0.5713, 0.9515, 0.5713, 0.9515, 0.5713, 0.9515, 0.5713, 0.9515, 0.5713, 0.9515, 0.5713, 0.9515, 0.5713, 0.9515, 0.5713, 0.9515, 0.5713, 0.9515, 0.5713, 0.9515, 0.5713, 0.9515, 0.5713, 0.9515, 0.5713, 0.9515, 0.5713, 0.9515, 0.5713, 0.9515, 0.5713, 0.9515, 0.5713, 0.9515, 0.5713, 0.9515, 0.5713, 0.9515, 0.5713, 0.9515, 0.5713, 0.9515, 0.5713, 0.9515, 0.5713, 0.9515, 0.5713, 0.9515, 0.5713, 0.9515, 0.5713, 0.9515, 0.5713, 0.9515, 0.5713, 0.9515, 0.5713, 0.9515, 0.5713, 0.9515, 0.5713, 0.9515, 0.5713, 0.9515, 0.5713, 0.9515, 0.5713, 0.9515, 0.5713, 0.9515, 0.5713, 0.9515, 0.5713, 0.9515, 0.5713, 0.9515, 0.5713, 0.9515, 0.5713, 0.9515, 0.5713, 0.9515, 0.5713, 0.9515, 0.5713, 0.9515, 0.5713, 0.9515, 0.5713, 0.9515, 0.5713, 0.9515, 0.7914, 0.9267, 0.7914, 0.9267, 0.7914, 0.9267, 0.7914, 0.9267, 0.7914, 0.9267, 0.7914, 0.9267, 0.7914, 0.9267, 0.7914, 0.9267, 0.7914, 0.9267, 0.7914, 0.9267, 0.7914, 0.9267, 0.7914, 0.9267, 0.7914, 0.9267, 0.7914, 0.9267, 0.7914, 0.9267, 0.7914, 0.9267, 0.7914, 0.9267, 0.7914, 0.9267, 0.7914, 0.9267, 0.7914, 0.9267, 0.7914, 0.9267, 0.7914, 0.9267, 0.7914, 0.9267, 0.7914, 0.9267, 0.7914, 0.9267, 0.7914, 0.9267, 0.7914, 0.9267, 0.7914, 0.9267, 0.7914, 0.9267, 0.7914, 0.9267, 0.7914, 0.9267, 0.7914, 0.9267, 0.7914, 0.9267, 0.7914, 0.9267, 0.7914, 0.9267, 0.7914, 0.9267, 0.7914, 0.9267, 0.7914, 0.9267, 0.7914, 0.9267, 0.7914, 0.9267, 0.7914, 0.9267, 0.7914, 0.9267, 0.7914, 0.9267, 0.7914, 0.9267, 0.7914, 0.9267, 0.7914, 0.9267, 0.7914, 0.9267, 0.7914, 0.9267, 0.7914, 0.9267, 0.7914, 0.9267, 0.7914, 0.9267, 0.7914, 0.9267, 0.7914, 0.9267, 0.7914, 0.9267, 0.7914, 0.9267, 0.7914, 0.9267, 0.7914, 0.9267, 0.7914, 0.9267, 0.7914, 0.9267, 0.7914, 0.9267, 0.7914, 0.9267, 0.7914, 0.9267, 0.7914, 0.9267, 0.7914, 0.9267, 0.7914, 0.9267, 0.7914, 0.9267, 0.7914, 0.9267, 0.7914, 0.9267, 0.7914, 0.9267, 0.7914, 0.9267, 0.7914, 0.9267, 0.7914, 0.9267, 0.7914, 0.9267, 0.7914, 0.9267, 0.7914, 0.9267, 0.7914, 0.9267, 0.7914, 0.9267, 0.7914, 0.9267, 0.7914, 0.9267, 0.7914, 0.9267, 0.7914, 0.9267, 0.7914, 0.9267, 0.7914, 0.9267, 0.7914, 0.9267, 0.7914, 0.9267, 0.7914, 0.9267, 0.7914, 0.9267, 0.7914, 0.9267, 0.7914, 0.9267, 0.7914, 0.9267, 0.7914, 0.9267, 0.7914, 0.9267, 0.7914, 0.9267, 0.7914, 0.9267, 0.7914, 0.9267, 0.7914, 0.9267, 0.7914, 0.9267, 0.7914, 0.9267, 0.7914, 0.9267, 0.7914, 0.9267, 0.7914, 0.9267, 0.7914, 0.9267, 0.7914, 0.9267, 0.7914, 0.9267, 0.7914, 0.9267, 0.7914, 0.9267, 0.7914, 0.9267, 0.7914, 0.9267, 0.7914, 0.9267, 0.7914, 0.9267, 0.7914, 0.9267, 0.7914, 0.9267, 0.7914, 0.9267, 0.7914, 0.9267, 0.7914, 0.9267, 0.7914, 0.9267, 0.7914, 0.9267, 0.7914, 0.9267, 0.7914, 0.9267, 0.7914, 0.9267, 0.7914, 0.9267, 0.7914, 0.9267, 0.7914, 0.9267, 0.7914, 0.9267, 0.7914, 0.9267, 0.7914, 0.9267, 0.7914, 0.9267, 0.7914, 0.9267, 0.5713, 0.9515, 0.5713, 0.9515, 0.5713, 0.9515, 0.5713, 0.9515, 0.5713, 0.9515, 0.5713, 0.9515, 0.5713, 0.9515, 0.5713, 0.9515, 0.5713, 0.9515, 0.5713, 0.9515, 0.5713, 0.9515, 0.5713, 0.9515, 0.5713, 0.9515, 0.5713, 0.9515, 0.5713, 0.9515, 0.5713, 0.9515, 0.5713, 0.9515])
me_cylinder_001.materials.append(mat_material_001)
me_cylinder_001.update()

# ---- objects
ob_cylinder = bpy.data.objects.new('Cylinder', me_cylinder_001)

# ---- transforms, parenting, visibility, modifiers, constraints
ob_cylinder.location = (0.0, 0.0, 0.1916)
ob_cylinder.scale = (0.2084, 0.2084, 0.2084)
_m = ob_cylinder.modifiers.new('Triangulate', 'TRIANGULATE')

# ---- collection membership
col_collection.objects.link(ob_cylinder)

# ---- scene / render settings (as saved in the file)
scene.frame_start = 1; scene.frame_end = 250; scene.frame_set(1)
scene.render.engine = 'BLENDER_EEVEE_NEXT'
bpy.context.view_layer.update()

# ---- added for rendering (the .blend has no active camera and no usable light): camera, sun
cam_auto = bpy.data.cameras.new('AutoCamera')
cam_auto.lens = 50.0
cam_auto.sensor_width = 36.0
cam_auto.clip_end = 1000.0
ob_auto_camera = bpy.data.objects.new('AutoCamera', cam_auto)
scene.collection.objects.link(ob_auto_camera)
ob_auto_camera.location = (5.46719, -6.56062, 4.56534)
ob_auto_camera.rotation_euler = (1.09748, -7.21219e-08, 0.694738)
scene.camera = ob_auto_camera
light_auto_sun = bpy.data.lights.new('AutoSun', 'SUN')
light_auto_sun.energy = 3.0
light_auto_sun.angle = 0.0523599
ob_auto_sun = bpy.data.objects.new('AutoSun', light_auto_sun)
scene.collection.objects.link(ob_auto_sun)
ob_auto_sun.rotation_euler = (0.872665, 0.174533, 0.523599)
bpy.context.view_layer.update()
